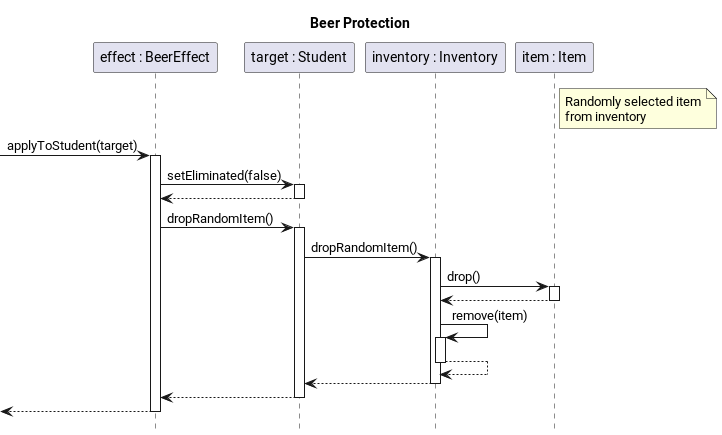

The diagram above was rendered by PlantUML. Its source (embedded in the PNG):
@startuml effect-beer-apply-new

title Beer Protection
hide footbox

participant "effect : BeerEffect" as effect
participant "target : Student" as target
participant "inventory : Inventory" as inventory
participant "item : Item" as item

note right of item
    Randomly selected item
    from inventory
end note

[-> effect ++: applyToStudent(target)
	effect -> target ++: setEliminated(false)
	return
    effect -> target ++: dropRandomItem()
        target -> inventory ++: dropRandomItem()
            inventory -> item ++: drop()
            return
            inventory -> inventory ++: remove(item)
            return
        return
    return

return

@enduml